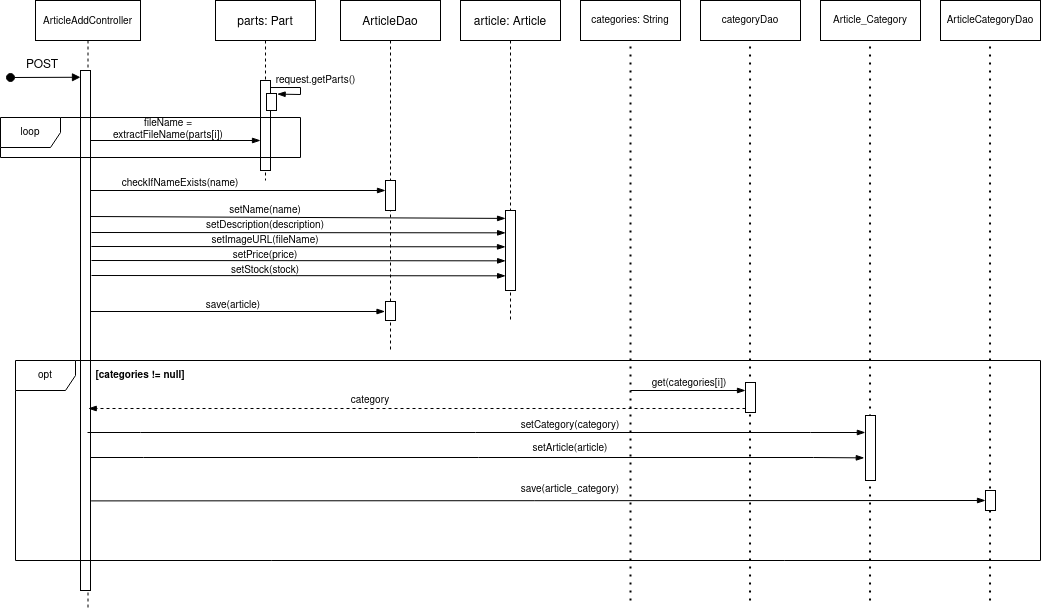

The diagram above was exported from draw.io. Its source (the exported page's mxGraphModel, read from the mxfile embedded in the PNG):
<mxGraphModel dx="125" dy="207" grid="1" gridSize="10" guides="1" tooltips="1" connect="1" arrows="1" fold="1" page="1" pageScale="1" pageWidth="850" pageHeight="1100" math="0" shadow="0">
  <root>
    <mxCell id="0" />
    <mxCell id="1" parent="0" />
    <mxCell id="3nuBFxr9cyL0pnOWT2aG-1" value="ArticleAddController" style="shape=umlLifeline;perimeter=lifelinePerimeter;container=1;collapsible=0;recursiveResize=0;rounded=0;shadow=0;strokeWidth=1;fontSize=10;" parent="1" vertex="1">
      <mxGeometry x="35" y="70" width="105" height="610" as="geometry" />
    </mxCell>
    <mxCell id="3nuBFxr9cyL0pnOWT2aG-2" value="" style="points=[];perimeter=orthogonalPerimeter;rounded=0;shadow=0;strokeWidth=1;" parent="3nuBFxr9cyL0pnOWT2aG-1" vertex="1">
      <mxGeometry x="45" y="70" width="10" height="520" as="geometry" />
    </mxCell>
    <mxCell id="jl1mq-a2_pTwUxBCtD-j-1" value="POST" style="text;html=1;strokeColor=none;fillColor=none;align=center;verticalAlign=middle;whiteSpace=wrap;rounded=0;" vertex="1" parent="3nuBFxr9cyL0pnOWT2aG-1">
      <mxGeometry x="-23" y="50" width="60" height="30" as="geometry" />
    </mxCell>
    <mxCell id="jl1mq-a2_pTwUxBCtD-j-17" value="" style="endArrow=blockThin;html=1;rounded=0;fontSize=10;endFill=1;" edge="1" parent="3nuBFxr9cyL0pnOWT2aG-1" target="jl1mq-a2_pTwUxBCtD-j-13">
      <mxGeometry width="50" height="50" relative="1" as="geometry">
        <mxPoint x="55" y="190" as="sourcePoint" />
        <mxPoint x="145" y="190" as="targetPoint" />
      </mxGeometry>
    </mxCell>
    <mxCell id="jl1mq-a2_pTwUxBCtD-j-22" value="" style="endArrow=blockThin;html=1;rounded=0;fontSize=10;endFill=1;entryX=0.006;entryY=0.177;entryDx=0;entryDy=0;entryPerimeter=0;" edge="1" parent="3nuBFxr9cyL0pnOWT2aG-1">
      <mxGeometry width="50" height="50" relative="1" as="geometry">
        <mxPoint x="55" y="216" as="sourcePoint" />
        <mxPoint x="470.06000000000006" y="217.92999999999984" as="targetPoint" />
      </mxGeometry>
    </mxCell>
    <mxCell id="jl1mq-a2_pTwUxBCtD-j-35" value="" style="endArrow=blockThin;html=1;rounded=0;fontSize=10;endFill=1;" edge="1" parent="3nuBFxr9cyL0pnOWT2aG-1">
      <mxGeometry width="50" height="50" relative="1" as="geometry">
        <mxPoint x="55" y="311" as="sourcePoint" />
        <mxPoint x="349.5" y="311" as="targetPoint" />
      </mxGeometry>
    </mxCell>
    <mxCell id="3nuBFxr9cyL0pnOWT2aG-5" value="parts: Part" style="shape=umlLifeline;perimeter=lifelinePerimeter;container=1;collapsible=0;recursiveResize=0;rounded=0;shadow=0;strokeWidth=1;" parent="1" vertex="1">
      <mxGeometry x="215" y="70" width="100" height="180" as="geometry" />
    </mxCell>
    <mxCell id="3nuBFxr9cyL0pnOWT2aG-6" value="" style="points=[];perimeter=orthogonalPerimeter;rounded=0;shadow=0;strokeWidth=1;" parent="3nuBFxr9cyL0pnOWT2aG-5" vertex="1">
      <mxGeometry x="45" y="80" width="10" height="90" as="geometry" />
    </mxCell>
    <mxCell id="jl1mq-a2_pTwUxBCtD-j-4" value="" style="html=1;points=[];perimeter=orthogonalPerimeter;fontSize=10;" vertex="1" parent="3nuBFxr9cyL0pnOWT2aG-5">
      <mxGeometry x="51" y="93" width="10" height="17" as="geometry" />
    </mxCell>
    <mxCell id="jl1mq-a2_pTwUxBCtD-j-5" value="" style="endArrow=blockThin;html=1;fontSize=10;rounded=0;entryX=1.065;entryY=0.035;entryDx=0;entryDy=0;entryPerimeter=0;endFill=1;exitX=0.987;exitY=0.078;exitDx=0;exitDy=0;exitPerimeter=0;" edge="1" parent="3nuBFxr9cyL0pnOWT2aG-5" source="3nuBFxr9cyL0pnOWT2aG-6" target="jl1mq-a2_pTwUxBCtD-j-4">
      <mxGeometry width="50" height="50" relative="1" as="geometry">
        <mxPoint x="55" y="90" as="sourcePoint" />
        <mxPoint x="105" y="130" as="targetPoint" />
        <Array as="points">
          <mxPoint x="85" y="87" />
          <mxPoint x="85" y="94" />
        </Array>
      </mxGeometry>
    </mxCell>
    <mxCell id="jl1mq-a2_pTwUxBCtD-j-7" value="request.getParts()" style="edgeLabel;html=1;align=center;verticalAlign=middle;resizable=0;points=[];fontSize=10;" vertex="1" connectable="0" parent="jl1mq-a2_pTwUxBCtD-j-5">
      <mxGeometry x="0.0194" relative="1" as="geometry">
        <mxPoint x="15" y="-8" as="offset" />
      </mxGeometry>
    </mxCell>
    <mxCell id="3nuBFxr9cyL0pnOWT2aG-3" value="" style="verticalAlign=bottom;startArrow=oval;endArrow=block;startSize=8;shadow=0;strokeWidth=1;entryX=0;entryY=0.013;entryDx=0;entryDy=0;entryPerimeter=0;" parent="1" target="3nuBFxr9cyL0pnOWT2aG-2" edge="1">
      <mxGeometry y="-20" relative="1" as="geometry">
        <mxPoint x="10" y="147" as="sourcePoint" />
        <mxPoint x="70" y="142" as="targetPoint" />
        <mxPoint as="offset" />
      </mxGeometry>
    </mxCell>
    <mxCell id="jl1mq-a2_pTwUxBCtD-j-8" value="loop" style="shape=umlFrame;whiteSpace=wrap;html=1;fontSize=10;" vertex="1" parent="1">
      <mxGeometry y="187" width="300" height="40" as="geometry" />
    </mxCell>
    <mxCell id="jl1mq-a2_pTwUxBCtD-j-9" value="" style="endArrow=blockThin;html=1;rounded=0;fontSize=10;endFill=1;exitX=0.3;exitY=0.575;exitDx=0;exitDy=0;exitPerimeter=0;" edge="1" parent="1" source="jl1mq-a2_pTwUxBCtD-j-8">
      <mxGeometry width="50" height="50" relative="1" as="geometry">
        <mxPoint x="210" y="260" as="sourcePoint" />
        <mxPoint x="260" y="210" as="targetPoint" />
      </mxGeometry>
    </mxCell>
    <mxCell id="jl1mq-a2_pTwUxBCtD-j-10" value="fileName = extractFileName(parts[i])" style="text;html=1;strokeColor=none;fillColor=none;align=center;verticalAlign=middle;whiteSpace=wrap;rounded=0;fontSize=10;" vertex="1" parent="1">
      <mxGeometry x="138" y="184" width="60" height="30" as="geometry" />
    </mxCell>
    <mxCell id="jl1mq-a2_pTwUxBCtD-j-12" value="ArticleDao" style="shape=umlLifeline;perimeter=lifelinePerimeter;container=1;collapsible=0;recursiveResize=0;rounded=0;shadow=0;strokeWidth=1;" vertex="1" parent="1">
      <mxGeometry x="340" y="70" width="100" height="350" as="geometry" />
    </mxCell>
    <mxCell id="jl1mq-a2_pTwUxBCtD-j-13" value="" style="points=[];perimeter=orthogonalPerimeter;rounded=0;shadow=0;strokeWidth=1;" vertex="1" parent="jl1mq-a2_pTwUxBCtD-j-12">
      <mxGeometry x="45" y="180" width="10" height="30" as="geometry" />
    </mxCell>
    <mxCell id="jl1mq-a2_pTwUxBCtD-j-34" value="" style="points=[];perimeter=orthogonalPerimeter;rounded=0;shadow=0;strokeWidth=1;" vertex="1" parent="jl1mq-a2_pTwUxBCtD-j-12">
      <mxGeometry x="45" y="301" width="10" height="19" as="geometry" />
    </mxCell>
    <mxCell id="jl1mq-a2_pTwUxBCtD-j-18" value="checkIfNameExists(name)" style="text;html=1;strokeColor=none;fillColor=none;align=center;verticalAlign=middle;whiteSpace=wrap;rounded=0;fontSize=10;" vertex="1" parent="1">
      <mxGeometry x="150" y="238" width="60" height="30" as="geometry" />
    </mxCell>
    <mxCell id="jl1mq-a2_pTwUxBCtD-j-20" value="article: Article" style="shape=umlLifeline;perimeter=lifelinePerimeter;container=1;collapsible=0;recursiveResize=0;rounded=0;shadow=0;strokeWidth=1;" vertex="1" parent="1">
      <mxGeometry x="460" y="70" width="100" height="320" as="geometry" />
    </mxCell>
    <mxCell id="jl1mq-a2_pTwUxBCtD-j-21" value="" style="points=[];perimeter=orthogonalPerimeter;rounded=0;shadow=0;strokeWidth=1;" vertex="1" parent="jl1mq-a2_pTwUxBCtD-j-20">
      <mxGeometry x="45" y="210" width="10" height="80" as="geometry" />
    </mxCell>
    <mxCell id="jl1mq-a2_pTwUxBCtD-j-25" value="" style="endArrow=blockThin;html=1;rounded=0;fontSize=10;endFill=1;entryX=-0.089;entryY=0.478;entryDx=0;entryDy=0;entryPerimeter=0;" edge="1" parent="jl1mq-a2_pTwUxBCtD-j-20">
      <mxGeometry width="50" height="50" relative="1" as="geometry">
        <mxPoint x="-369.11" y="246" as="sourcePoint" />
        <mxPoint x="45.000000000000014" y="246.34000000000003" as="targetPoint" />
      </mxGeometry>
    </mxCell>
    <mxCell id="jl1mq-a2_pTwUxBCtD-j-26" value="" style="endArrow=blockThin;html=1;rounded=0;fontSize=10;endFill=1;entryX=-0.089;entryY=0.478;entryDx=0;entryDy=0;entryPerimeter=0;" edge="1" parent="jl1mq-a2_pTwUxBCtD-j-20">
      <mxGeometry width="50" height="50" relative="1" as="geometry">
        <mxPoint x="-369" y="275" as="sourcePoint" />
        <mxPoint x="45.110000000000014" y="275.34000000000003" as="targetPoint" />
      </mxGeometry>
    </mxCell>
    <mxCell id="jl1mq-a2_pTwUxBCtD-j-27" value="" style="endArrow=blockThin;html=1;rounded=0;fontSize=10;endFill=1;entryX=-0.089;entryY=0.478;entryDx=0;entryDy=0;entryPerimeter=0;" edge="1" parent="jl1mq-a2_pTwUxBCtD-j-20">
      <mxGeometry width="50" height="50" relative="1" as="geometry">
        <mxPoint x="-369" y="260" as="sourcePoint" />
        <mxPoint x="45.110000000000014" y="260.34000000000003" as="targetPoint" />
      </mxGeometry>
    </mxCell>
    <mxCell id="jl1mq-a2_pTwUxBCtD-j-24" value="" style="endArrow=blockThin;html=1;rounded=0;fontSize=10;endFill=1;entryX=-0.089;entryY=0.478;entryDx=0;entryDy=0;entryPerimeter=0;" edge="1" parent="1">
      <mxGeometry width="50" height="50" relative="1" as="geometry">
        <mxPoint x="91" y="302" as="sourcePoint" />
        <mxPoint x="505.11" y="302.34000000000003" as="targetPoint" />
      </mxGeometry>
    </mxCell>
    <mxCell id="jl1mq-a2_pTwUxBCtD-j-29" value="setName(name)" style="text;html=1;strokeColor=none;fillColor=none;align=center;verticalAlign=middle;whiteSpace=wrap;rounded=0;fontSize=10;" vertex="1" parent="1">
      <mxGeometry x="235" y="265" width="60" height="30" as="geometry" />
    </mxCell>
    <mxCell id="jl1mq-a2_pTwUxBCtD-j-30" value="setDescription(description)" style="text;html=1;strokeColor=none;fillColor=none;align=center;verticalAlign=middle;whiteSpace=wrap;rounded=0;fontSize=10;" vertex="1" parent="1">
      <mxGeometry x="235" y="280" width="60" height="30" as="geometry" />
    </mxCell>
    <mxCell id="jl1mq-a2_pTwUxBCtD-j-31" value="setImageURL(fileName)" style="text;html=1;strokeColor=none;fillColor=none;align=center;verticalAlign=middle;whiteSpace=wrap;rounded=0;fontSize=10;" vertex="1" parent="1">
      <mxGeometry x="235" y="295" width="60" height="30" as="geometry" />
    </mxCell>
    <mxCell id="jl1mq-a2_pTwUxBCtD-j-32" value="setPrice(price)" style="text;html=1;strokeColor=none;fillColor=none;align=center;verticalAlign=middle;whiteSpace=wrap;rounded=0;fontSize=10;" vertex="1" parent="1">
      <mxGeometry x="235" y="310" width="60" height="30" as="geometry" />
    </mxCell>
    <mxCell id="jl1mq-a2_pTwUxBCtD-j-33" value="setStock(stock)" style="text;html=1;strokeColor=none;fillColor=none;align=center;verticalAlign=middle;whiteSpace=wrap;rounded=0;fontSize=10;" vertex="1" parent="1">
      <mxGeometry x="235" y="325" width="60" height="30" as="geometry" />
    </mxCell>
    <mxCell id="jl1mq-a2_pTwUxBCtD-j-37" value="save(article)" style="text;html=1;strokeColor=none;fillColor=none;align=center;verticalAlign=middle;whiteSpace=wrap;rounded=0;fontSize=10;" vertex="1" parent="1">
      <mxGeometry x="203" y="360" width="60" height="30" as="geometry" />
    </mxCell>
    <mxCell id="jl1mq-a2_pTwUxBCtD-j-48" value="categories: String" style="rounded=0;whiteSpace=wrap;html=1;fontSize=10;" vertex="1" parent="1">
      <mxGeometry x="580" y="70" width="100" height="40" as="geometry" />
    </mxCell>
    <mxCell id="jl1mq-a2_pTwUxBCtD-j-49" value="" style="endArrow=none;dashed=1;html=1;dashPattern=1 3;strokeWidth=2;rounded=0;fontSize=10;" edge="1" parent="1">
      <mxGeometry width="50" height="50" relative="1" as="geometry">
        <mxPoint x="630" y="670" as="sourcePoint" />
        <mxPoint x="630" y="110" as="targetPoint" />
      </mxGeometry>
    </mxCell>
    <mxCell id="jl1mq-a2_pTwUxBCtD-j-50" value="Article_Category" style="rounded=0;whiteSpace=wrap;html=1;fontSize=10;" vertex="1" parent="1">
      <mxGeometry x="820" y="70" width="100" height="40" as="geometry" />
    </mxCell>
    <mxCell id="jl1mq-a2_pTwUxBCtD-j-51" value="" style="endArrow=none;dashed=1;html=1;dashPattern=1 3;strokeWidth=2;rounded=0;fontSize=10;" edge="1" parent="1">
      <mxGeometry width="50" height="50" relative="1" as="geometry">
        <mxPoint x="869.52" y="670" as="sourcePoint" />
        <mxPoint x="869.52" y="110" as="targetPoint" />
      </mxGeometry>
    </mxCell>
    <mxCell id="jl1mq-a2_pTwUxBCtD-j-54" value="ArticleCategoryDao" style="rounded=0;whiteSpace=wrap;html=1;fontSize=10;" vertex="1" parent="1">
      <mxGeometry x="940" y="70" width="100" height="40" as="geometry" />
    </mxCell>
    <mxCell id="jl1mq-a2_pTwUxBCtD-j-55" value="" style="endArrow=none;dashed=1;html=1;dashPattern=1 3;strokeWidth=2;rounded=0;fontSize=10;" edge="1" parent="1">
      <mxGeometry width="50" height="50" relative="1" as="geometry">
        <mxPoint x="989.52" y="670" as="sourcePoint" />
        <mxPoint x="989.52" y="110" as="targetPoint" />
      </mxGeometry>
    </mxCell>
    <mxCell id="jl1mq-a2_pTwUxBCtD-j-56" value="categoryDao" style="rounded=0;whiteSpace=wrap;html=1;fontSize=10;" vertex="1" parent="1">
      <mxGeometry x="700" y="70" width="100" height="40" as="geometry" />
    </mxCell>
    <mxCell id="jl1mq-a2_pTwUxBCtD-j-57" value="" style="endArrow=none;dashed=1;html=1;dashPattern=1 3;strokeWidth=2;rounded=0;fontSize=10;" edge="1" parent="1">
      <mxGeometry width="50" height="50" relative="1" as="geometry">
        <mxPoint x="749.52" y="670" as="sourcePoint" />
        <mxPoint x="749.52" y="110" as="targetPoint" />
      </mxGeometry>
    </mxCell>
    <mxCell id="jl1mq-a2_pTwUxBCtD-j-58" value="opt" style="shape=umlFrame;whiteSpace=wrap;html=1;fontSize=10;" vertex="1" parent="1">
      <mxGeometry x="15" y="430" width="1025" height="200" as="geometry" />
    </mxCell>
    <mxCell id="jl1mq-a2_pTwUxBCtD-j-59" value="[categories != null]" style="text;html=1;strokeColor=none;fillColor=none;align=center;verticalAlign=middle;whiteSpace=wrap;rounded=0;fontSize=10;fontStyle=1" vertex="1" parent="1">
      <mxGeometry x="85" y="430" width="110" height="30" as="geometry" />
    </mxCell>
    <mxCell id="jl1mq-a2_pTwUxBCtD-j-60" value="" style="endArrow=blockThin;html=1;rounded=0;fontSize=10;endFill=1;" edge="1" parent="1">
      <mxGeometry width="50" height="50" relative="1" as="geometry">
        <mxPoint x="630" y="460" as="sourcePoint" />
        <mxPoint x="745" y="460" as="targetPoint" />
      </mxGeometry>
    </mxCell>
    <mxCell id="jl1mq-a2_pTwUxBCtD-j-61" value="get(categories[i])" style="text;html=1;strokeColor=none;fillColor=none;align=center;verticalAlign=middle;whiteSpace=wrap;rounded=0;fontSize=10;" vertex="1" parent="1">
      <mxGeometry x="659" y="438" width="60" height="30" as="geometry" />
    </mxCell>
    <mxCell id="jl1mq-a2_pTwUxBCtD-j-62" value="" style="endArrow=blockThin;html=1;rounded=0;fontSize=10;endFill=1;dashed=1;" edge="1" parent="1">
      <mxGeometry width="50" height="50" relative="1" as="geometry">
        <mxPoint x="745" y="478" as="sourcePoint" />
        <mxPoint x="87.75903614457832" y="478" as="targetPoint" />
      </mxGeometry>
    </mxCell>
    <mxCell id="jl1mq-a2_pTwUxBCtD-j-64" value="" style="points=[];perimeter=orthogonalPerimeter;rounded=0;shadow=0;strokeWidth=1;" vertex="1" parent="1">
      <mxGeometry x="745" y="452" width="10" height="30" as="geometry" />
    </mxCell>
    <mxCell id="jl1mq-a2_pTwUxBCtD-j-65" value="category" style="text;html=1;strokeColor=none;fillColor=none;align=center;verticalAlign=middle;whiteSpace=wrap;rounded=0;fontSize=10;" vertex="1" parent="1">
      <mxGeometry x="340" y="455" width="60" height="30" as="geometry" />
    </mxCell>
    <mxCell id="jl1mq-a2_pTwUxBCtD-j-67" value="" style="points=[];perimeter=orthogonalPerimeter;rounded=0;shadow=0;strokeWidth=1;" vertex="1" parent="1">
      <mxGeometry x="865" y="485" width="10" height="65" as="geometry" />
    </mxCell>
    <mxCell id="jl1mq-a2_pTwUxBCtD-j-69" value="" style="endArrow=blockThin;html=1;rounded=0;fontSize=10;endFill=1;entryX=-0.016;entryY=0.477;entryDx=0;entryDy=0;entryPerimeter=0;" edge="1" parent="1">
      <mxGeometry width="50" height="50" relative="1" as="geometry">
        <mxPoint x="87" y="502" as="sourcePoint" />
        <mxPoint x="864.8399999999999" y="502.005" as="targetPoint" />
        <Array as="points">
          <mxPoint x="140" y="502" />
          <mxPoint x="810" y="502" />
        </Array>
      </mxGeometry>
    </mxCell>
    <mxCell id="jl1mq-a2_pTwUxBCtD-j-70" value="" style="endArrow=blockThin;html=1;rounded=0;fontSize=10;endFill=1;entryX=-0.12;entryY=0.652;entryDx=0;entryDy=0;entryPerimeter=0;" edge="1" parent="1" target="jl1mq-a2_pTwUxBCtD-j-67">
      <mxGeometry width="50" height="50" relative="1" as="geometry">
        <mxPoint x="90" y="527" as="sourcePoint" />
        <mxPoint x="853" y="527" as="targetPoint" />
        <Array as="points">
          <mxPoint x="143" y="527" />
          <mxPoint x="813" y="527" />
        </Array>
      </mxGeometry>
    </mxCell>
    <mxCell id="jl1mq-a2_pTwUxBCtD-j-71" value="setCategory(category)" style="text;html=1;strokeColor=none;fillColor=none;align=center;verticalAlign=middle;whiteSpace=wrap;rounded=0;fontSize=10;" vertex="1" parent="1">
      <mxGeometry x="540" y="480" width="60" height="30" as="geometry" />
    </mxCell>
    <mxCell id="jl1mq-a2_pTwUxBCtD-j-72" value="setArticle(article)" style="text;html=1;strokeColor=none;fillColor=none;align=center;verticalAlign=middle;whiteSpace=wrap;rounded=0;fontSize=10;" vertex="1" parent="1">
      <mxGeometry x="540" y="503.5" width="60" height="30" as="geometry" />
    </mxCell>
    <mxCell id="jl1mq-a2_pTwUxBCtD-j-74" value="" style="endArrow=blockThin;html=1;rounded=0;fontSize=10;endFill=1;exitX=1.06;exitY=0.802;exitDx=0;exitDy=0;exitPerimeter=0;" edge="1" parent="1">
      <mxGeometry width="50" height="50" relative="1" as="geometry">
        <mxPoint x="90.60000000000002" y="570.4" as="sourcePoint" />
        <mxPoint x="985" y="570" as="targetPoint" />
      </mxGeometry>
    </mxCell>
    <mxCell id="jl1mq-a2_pTwUxBCtD-j-75" value="" style="points=[];perimeter=orthogonalPerimeter;rounded=0;shadow=0;strokeWidth=1;" vertex="1" parent="1">
      <mxGeometry x="985" y="560" width="10" height="20" as="geometry" />
    </mxCell>
    <mxCell id="jl1mq-a2_pTwUxBCtD-j-77" value="save(article_category)" style="text;html=1;strokeColor=none;fillColor=none;align=center;verticalAlign=middle;whiteSpace=wrap;rounded=0;fontSize=10;" vertex="1" parent="1">
      <mxGeometry x="540" y="544" width="60" height="30" as="geometry" />
    </mxCell>
  </root>
</mxGraphModel>